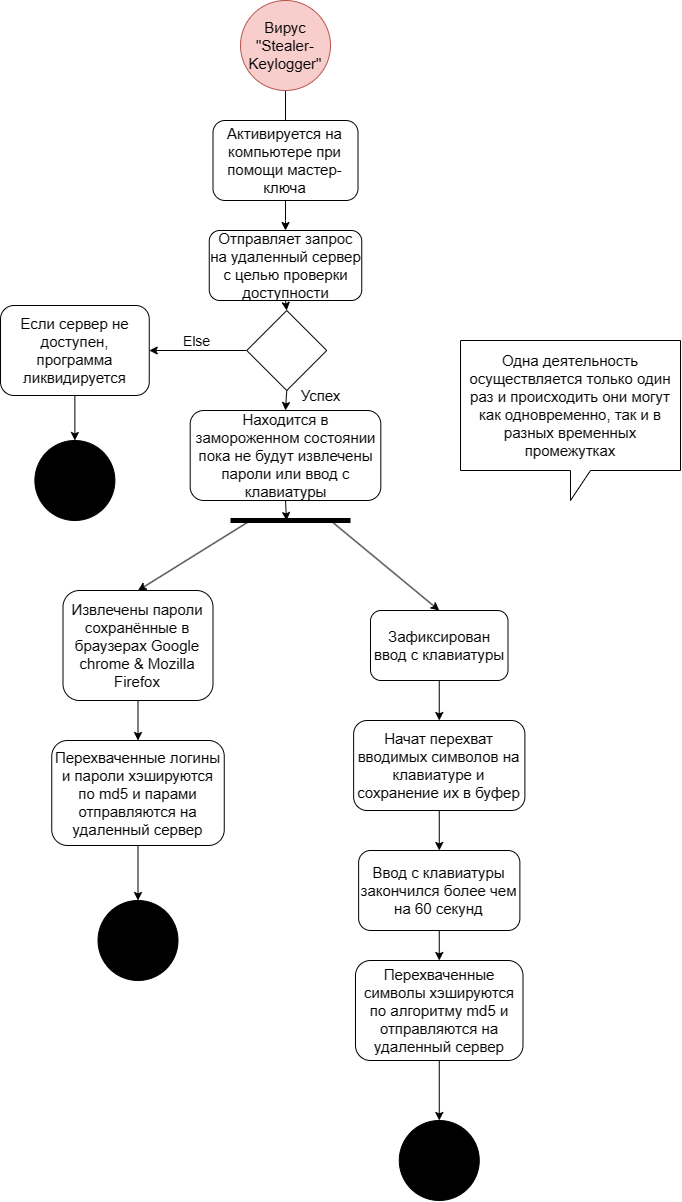

The diagram above was exported from draw.io. Its source (the exported page's mxGraphModel, read from the mxfile embedded in the PNG):
<mxGraphModel dx="1431" dy="824" grid="1" gridSize="10" guides="1" tooltips="1" connect="1" arrows="1" fold="1" page="1" pageScale="1" pageWidth="4681" pageHeight="3300" background="none" math="0" shadow="0">
  <root>
    <mxCell id="0" />
    <mxCell id="1" parent="0" />
    <mxCell id="nSBWtU-ysUEC7B_hiOjq-43" value="" style="edgeStyle=orthogonalEdgeStyle;rounded=0;orthogonalLoop=1;jettySize=auto;html=1;" edge="1" parent="1" source="nSBWtU-ysUEC7B_hiOjq-41">
      <mxGeometry relative="1" as="geometry">
        <mxPoint x="574.9999999999998" y="180" as="targetPoint" />
      </mxGeometry>
    </mxCell>
    <mxCell id="nSBWtU-ysUEC7B_hiOjq-41" value="Вирус &quot;Stealer-Keylogger&quot;" style="ellipse;whiteSpace=wrap;html=1;aspect=fixed;fillColor=#f8cecc;strokeColor=#b85450;fontSize=15;" vertex="1" parent="1">
      <mxGeometry x="530" width="90" height="90" as="geometry" />
    </mxCell>
    <mxCell id="nSBWtU-ysUEC7B_hiOjq-46" value="" style="edgeStyle=orthogonalEdgeStyle;rounded=0;orthogonalLoop=1;jettySize=auto;html=1;" edge="1" parent="1" source="nSBWtU-ysUEC7B_hiOjq-44" target="nSBWtU-ysUEC7B_hiOjq-45">
      <mxGeometry relative="1" as="geometry" />
    </mxCell>
    <mxCell id="nSBWtU-ysUEC7B_hiOjq-44" value="Активируется на компьютере при помощи мастер-ключа" style="rounded=1;whiteSpace=wrap;html=1;fontSize=15;" vertex="1" parent="1">
      <mxGeometry x="502.5" y="120" width="145" height="80" as="geometry" />
    </mxCell>
    <mxCell id="nSBWtU-ysUEC7B_hiOjq-86" style="edgeStyle=orthogonalEdgeStyle;rounded=0;orthogonalLoop=1;jettySize=auto;html=1;exitX=0.5;exitY=0;exitDx=0;exitDy=0;entryX=0.5;entryY=0;entryDx=0;entryDy=0;" edge="1" parent="1" source="nSBWtU-ysUEC7B_hiOjq-45" target="nSBWtU-ysUEC7B_hiOjq-85">
      <mxGeometry relative="1" as="geometry" />
    </mxCell>
    <mxCell id="nSBWtU-ysUEC7B_hiOjq-45" value="Отправляет запрос на удаленный сервер с целью проверки доступности" style="rounded=1;whiteSpace=wrap;html=1;direction=west;fontSize=15;" vertex="1" parent="1">
      <mxGeometry x="498.75" y="230" width="152.5" height="70" as="geometry" />
    </mxCell>
    <mxCell id="nSBWtU-ysUEC7B_hiOjq-56" value="Находится в замороженном состоянии пока не будут извлечены пароли или ввод с клавиатуры" style="rounded=1;whiteSpace=wrap;html=1;fontSize=15;" vertex="1" parent="1">
      <mxGeometry x="479.69" y="410" width="190.62" height="90" as="geometry" />
    </mxCell>
    <mxCell id="nSBWtU-ysUEC7B_hiOjq-60" value="" style="endArrow=none;html=1;rounded=0;strokeWidth=5;" edge="1" parent="1">
      <mxGeometry width="50" height="50" relative="1" as="geometry">
        <mxPoint x="520" y="520" as="sourcePoint" />
        <mxPoint x="640" y="520" as="targetPoint" />
        <Array as="points">
          <mxPoint x="600" y="520" />
        </Array>
      </mxGeometry>
    </mxCell>
    <mxCell id="nSBWtU-ysUEC7B_hiOjq-61" value="" style="endArrow=classic;html=1;rounded=0;exitX=0.5;exitY=1;exitDx=0;exitDy=0;" edge="1" parent="1" source="nSBWtU-ysUEC7B_hiOjq-56">
      <mxGeometry width="50" height="50" relative="1" as="geometry">
        <mxPoint x="500" y="410" as="sourcePoint" />
        <mxPoint x="576" y="520" as="targetPoint" />
      </mxGeometry>
    </mxCell>
    <mxCell id="nSBWtU-ysUEC7B_hiOjq-75" style="edgeStyle=orthogonalEdgeStyle;rounded=0;orthogonalLoop=1;jettySize=auto;html=1;exitX=0.5;exitY=1;exitDx=0;exitDy=0;entryX=0.5;entryY=0;entryDx=0;entryDy=0;" edge="1" parent="1" source="nSBWtU-ysUEC7B_hiOjq-62" target="nSBWtU-ysUEC7B_hiOjq-74">
      <mxGeometry relative="1" as="geometry" />
    </mxCell>
    <mxCell id="nSBWtU-ysUEC7B_hiOjq-62" value="Извлечены пароли сохранённые в браузерах Google chrome &amp;amp; Mozilla Firefox" style="rounded=1;whiteSpace=wrap;html=1;fontSize=15;" vertex="1" parent="1">
      <mxGeometry x="352.5" y="590" width="150" height="110" as="geometry" />
    </mxCell>
    <mxCell id="nSBWtU-ysUEC7B_hiOjq-69" style="edgeStyle=orthogonalEdgeStyle;rounded=0;orthogonalLoop=1;jettySize=auto;html=1;exitX=0.5;exitY=1;exitDx=0;exitDy=0;entryX=0.5;entryY=0;entryDx=0;entryDy=0;" edge="1" parent="1" source="nSBWtU-ysUEC7B_hiOjq-63" target="nSBWtU-ysUEC7B_hiOjq-68">
      <mxGeometry relative="1" as="geometry" />
    </mxCell>
    <mxCell id="nSBWtU-ysUEC7B_hiOjq-63" value="Зафиксирован ввод с клавиатуры" style="rounded=1;whiteSpace=wrap;html=1;fontSize=15;" vertex="1" parent="1">
      <mxGeometry x="660" y="610" width="137.5" height="70" as="geometry" />
    </mxCell>
    <mxCell id="nSBWtU-ysUEC7B_hiOjq-66" value="" style="endArrow=classic;html=1;rounded=0;entryX=0.5;entryY=0;entryDx=0;entryDy=0;" edge="1" parent="1" target="nSBWtU-ysUEC7B_hiOjq-63">
      <mxGeometry width="50" height="50" relative="1" as="geometry">
        <mxPoint x="620" y="520" as="sourcePoint" />
        <mxPoint x="550" y="620" as="targetPoint" />
      </mxGeometry>
    </mxCell>
    <mxCell id="nSBWtU-ysUEC7B_hiOjq-67" value="" style="endArrow=classic;html=1;rounded=0;entryX=0.5;entryY=0;entryDx=0;entryDy=0;" edge="1" parent="1" target="nSBWtU-ysUEC7B_hiOjq-62">
      <mxGeometry width="50" height="50" relative="1" as="geometry">
        <mxPoint x="540" y="520" as="sourcePoint" />
        <mxPoint x="550" y="620" as="targetPoint" />
      </mxGeometry>
    </mxCell>
    <mxCell id="nSBWtU-ysUEC7B_hiOjq-71" style="edgeStyle=orthogonalEdgeStyle;rounded=0;orthogonalLoop=1;jettySize=auto;html=1;exitX=0.5;exitY=1;exitDx=0;exitDy=0;entryX=0.5;entryY=0;entryDx=0;entryDy=0;" edge="1" parent="1" source="nSBWtU-ysUEC7B_hiOjq-68" target="nSBWtU-ysUEC7B_hiOjq-70">
      <mxGeometry relative="1" as="geometry" />
    </mxCell>
    <mxCell id="nSBWtU-ysUEC7B_hiOjq-68" value="Начат перехват вводимых символов на клавиатуре и сохранение их в буфер" style="rounded=1;whiteSpace=wrap;html=1;fontSize=15;" vertex="1" parent="1">
      <mxGeometry x="643.13" y="720" width="171.25" height="90" as="geometry" />
    </mxCell>
    <mxCell id="nSBWtU-ysUEC7B_hiOjq-73" style="edgeStyle=orthogonalEdgeStyle;rounded=0;orthogonalLoop=1;jettySize=auto;html=1;exitX=0.5;exitY=1;exitDx=0;exitDy=0;entryX=0.5;entryY=0;entryDx=0;entryDy=0;" edge="1" parent="1" source="nSBWtU-ysUEC7B_hiOjq-70" target="nSBWtU-ysUEC7B_hiOjq-72">
      <mxGeometry relative="1" as="geometry" />
    </mxCell>
    <mxCell id="nSBWtU-ysUEC7B_hiOjq-70" value="Ввод с клавиатуры закончился более чем на 60 секунд" style="rounded=1;whiteSpace=wrap;html=1;fontSize=15;" vertex="1" parent="1">
      <mxGeometry x="648.14" y="850" width="161.24" height="80" as="geometry" />
    </mxCell>
    <mxCell id="nSBWtU-ysUEC7B_hiOjq-79" style="edgeStyle=orthogonalEdgeStyle;rounded=0;orthogonalLoop=1;jettySize=auto;html=1;exitX=0.5;exitY=1;exitDx=0;exitDy=0;entryX=0.5;entryY=0;entryDx=0;entryDy=0;" edge="1" parent="1" source="nSBWtU-ysUEC7B_hiOjq-72" target="nSBWtU-ysUEC7B_hiOjq-78">
      <mxGeometry relative="1" as="geometry" />
    </mxCell>
    <mxCell id="nSBWtU-ysUEC7B_hiOjq-72" value="Перехваченные символы хэшируются по алгоритму md5 и отправляются на удаленный сервер" style="rounded=1;whiteSpace=wrap;html=1;fontSize=15;" vertex="1" parent="1">
      <mxGeometry x="645" y="960" width="167.5" height="100" as="geometry" />
    </mxCell>
    <mxCell id="nSBWtU-ysUEC7B_hiOjq-77" style="edgeStyle=orthogonalEdgeStyle;rounded=0;orthogonalLoop=1;jettySize=auto;html=1;exitX=0.5;exitY=1;exitDx=0;exitDy=0;entryX=0.5;entryY=0;entryDx=0;entryDy=0;" edge="1" parent="1" source="nSBWtU-ysUEC7B_hiOjq-74" target="nSBWtU-ysUEC7B_hiOjq-76">
      <mxGeometry relative="1" as="geometry" />
    </mxCell>
    <mxCell id="nSBWtU-ysUEC7B_hiOjq-74" value="Перехваченные логины и пароли хэшируются по md5 и парами отправляются на удаленный сервер" style="rounded=1;whiteSpace=wrap;html=1;fontSize=15;" vertex="1" parent="1">
      <mxGeometry x="341.25" y="740" width="172.5" height="105" as="geometry" />
    </mxCell>
    <mxCell id="nSBWtU-ysUEC7B_hiOjq-76" value="" style="ellipse;shape=doubleEllipse;whiteSpace=wrap;html=1;aspect=fixed;labelBackgroundColor=#000000;fillColor=#000000;" vertex="1" parent="1">
      <mxGeometry x="387.5" y="900" width="80" height="80" as="geometry" />
    </mxCell>
    <mxCell id="nSBWtU-ysUEC7B_hiOjq-78" value="" style="ellipse;shape=doubleEllipse;whiteSpace=wrap;html=1;aspect=fixed;fillColor=#000000;" vertex="1" parent="1">
      <mxGeometry x="688.76" y="1120" width="80" height="80" as="geometry" />
    </mxCell>
    <mxCell id="nSBWtU-ysUEC7B_hiOjq-80" value="Одна деятельность осуществляется только один раз и происходить они могут как одновременно, так и в разных временных промежутках" style="shape=callout;whiteSpace=wrap;html=1;perimeter=calloutPerimeter;fontSize=15;" vertex="1" parent="1">
      <mxGeometry x="750" y="340" width="220" height="160" as="geometry" />
    </mxCell>
    <mxCell id="nSBWtU-ysUEC7B_hiOjq-87" style="edgeStyle=orthogonalEdgeStyle;rounded=0;orthogonalLoop=1;jettySize=auto;html=1;exitX=0.5;exitY=1;exitDx=0;exitDy=0;entryX=0.5;entryY=0;entryDx=0;entryDy=0;" edge="1" parent="1" source="nSBWtU-ysUEC7B_hiOjq-85" target="nSBWtU-ysUEC7B_hiOjq-56">
      <mxGeometry relative="1" as="geometry" />
    </mxCell>
    <mxCell id="nSBWtU-ysUEC7B_hiOjq-89" style="edgeStyle=orthogonalEdgeStyle;rounded=0;orthogonalLoop=1;jettySize=auto;html=1;exitX=0;exitY=0.5;exitDx=0;exitDy=0;entryX=1;entryY=0.5;entryDx=0;entryDy=0;" edge="1" parent="1" source="nSBWtU-ysUEC7B_hiOjq-85" target="nSBWtU-ysUEC7B_hiOjq-88">
      <mxGeometry relative="1" as="geometry" />
    </mxCell>
    <mxCell id="nSBWtU-ysUEC7B_hiOjq-91" value="Else" style="edgeLabel;html=1;align=center;verticalAlign=middle;resizable=0;points=[];fontSize=14;" vertex="1" connectable="0" parent="nSBWtU-ysUEC7B_hiOjq-89">
      <mxGeometry x="0.0513" y="1" relative="1" as="geometry">
        <mxPoint y="-11" as="offset" />
      </mxGeometry>
    </mxCell>
    <mxCell id="nSBWtU-ysUEC7B_hiOjq-85" value="" style="rhombus;whiteSpace=wrap;html=1;" vertex="1" parent="1">
      <mxGeometry x="536.25" y="310" width="80" height="80" as="geometry" />
    </mxCell>
    <mxCell id="nSBWtU-ysUEC7B_hiOjq-94" style="edgeStyle=orthogonalEdgeStyle;rounded=0;orthogonalLoop=1;jettySize=auto;html=1;exitX=0.5;exitY=1;exitDx=0;exitDy=0;entryX=0.5;entryY=0;entryDx=0;entryDy=0;" edge="1" parent="1" source="nSBWtU-ysUEC7B_hiOjq-88" target="nSBWtU-ysUEC7B_hiOjq-93">
      <mxGeometry relative="1" as="geometry" />
    </mxCell>
    <mxCell id="nSBWtU-ysUEC7B_hiOjq-88" value="Если сервер не доступен, программа ликвидируется" style="rounded=1;whiteSpace=wrap;html=1;fontSize=15;" vertex="1" parent="1">
      <mxGeometry x="290" y="305" width="148.75" height="90" as="geometry" />
    </mxCell>
    <mxCell id="nSBWtU-ysUEC7B_hiOjq-93" value="" style="ellipse;shape=doubleEllipse;whiteSpace=wrap;html=1;aspect=fixed;labelBackgroundColor=#000000;fillColor=#000000;" vertex="1" parent="1">
      <mxGeometry x="324.38" y="440" width="80" height="80" as="geometry" />
    </mxCell>
    <mxCell id="nSBWtU-ysUEC7B_hiOjq-95" value="Успех" style="text;html=1;align=center;verticalAlign=middle;resizable=0;points=[];autosize=1;strokeColor=none;fillColor=none;fontSize=15;" vertex="1" parent="1">
      <mxGeometry x="580" y="380" width="60" height="30" as="geometry" />
    </mxCell>
  </root>
</mxGraphModel>